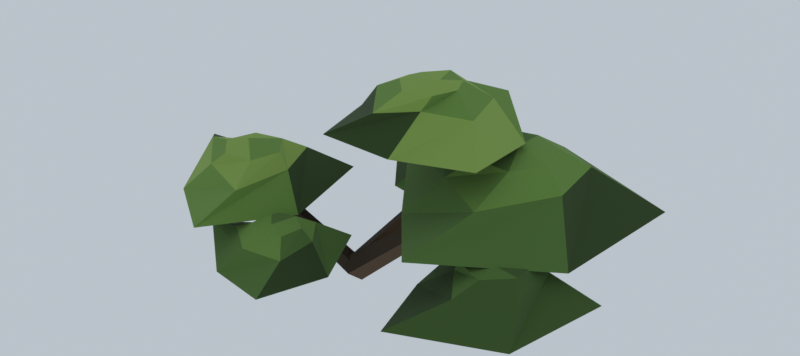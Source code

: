 # Source: bush-d.blend  (saved by Blender 5.2.44; exported with 4.5.12 LTS)
import bpy
from mathutils import Matrix  # noqa: F401  (used for matrix-valued properties, if any)

bpy.ops.wm.read_factory_settings(use_empty=True)
scene = bpy.context.scene
scene.name = 'Scene'

# ---- collections
col_collection = bpy.data.collections.new('Collection'); scene.collection.children.link(col_collection)

# ---- images (referenced by path relative to the original .blend; pixels are not part of the script)
import os
ASSET_DIR = os.environ.get("B2B_ASSET_DIR", "")  # directory of the original .blend (textures are referenced by path, not embedded)
HERE = os.path.dirname(os.path.abspath(__file__))  # packed textures are extracted next to this script under _unpacked/

def load_image(name, relpath, width, height, colorspace="sRGB"):
    """Load a texture the original file referenced (path relative to the .blend, or extracted next to this script)."""
    p = next((c for c in (os.path.join(HERE, relpath), os.path.join(ASSET_DIR, relpath)) if relpath and os.path.exists(c)), "")
    if p:
        img = bpy.data.images.load(p, check_existing=True)
        img.name = name
    else:  # same state as the original file: an image datablock whose file is absent (Cycles renders it pink)
        img = bpy.data.images.new(name, width, height)
        img.source = "FILE"
        img.filepath = "//" + (relpath or name)
    img.colorspace_settings.name = colorspace
    return img
img_bush_palette = load_image('bush_palette', '_unpacked/bush_palette.2486e94b.png', 256, 256, 'sRGB')

# ---- materials (node trees are filled in below, after node groups)
mat_bush = bpy.data.materials.new('bush')
mat_bush.use_backface_culling = True

# ---- material node trees
mat_bush.use_nodes = True; mat_bush.node_tree.nodes.clear()
_N = mat_bush.node_tree.nodes; _L = mat_bush.node_tree.links
n0 = _N.new('ShaderNodeBsdfPrincipled'); n0.name = 'Principled BSDF'; n0.location = (-200, 100)
n0.inputs[2].default_value = 0.94
n0.inputs[10].default_value = 0.005
n1 = _N.new('ShaderNodeOutputMaterial'); n1.name = 'Material Output'; n1.location = (200, 100)
n2 = _N.new('ShaderNodeTexImage'); n2.name = 'Image Texture'; n2.location = (-320, 260)
n2.image = img_bush_palette
n2.interpolation = 'Closest'
_L.new(n0.outputs[0], n1.inputs[0])
_L.new(n2.outputs[0], n0.inputs[0])
n1.is_active_output = True

# ---- world
world_world = bpy.data.worlds.new('World'); scene.world = world_world
world_world.use_nodes = True; world_world.node_tree.nodes.clear()
_N = world_world.node_tree.nodes; _L = world_world.node_tree.links
n0 = _N.new('ShaderNodeOutputWorld'); n0.name = 'World Output'; n0.location = (200, 100)
n1 = _N.new('ShaderNodeBackground'); n1.name = 'Background'; n1.location = (-200, 100)
n1.inputs[0].default_value = (0.58, 0.64, 0.7, 1.0)
n1.inputs[1].default_value = 0.85
_L.new(n1.outputs[0], n0.inputs[0])
n0.is_active_output = True
world_world.color = (0.05088, 0.05088, 0.05088)
world_world.sun_shadow_jitter_overblur = 0.0

# ---- meshes
me_bush_d = bpy.data.meshes.new('Bush_D')
me_bush_d.from_pydata([(0.01285, -0.04831, -0.0009037), (0.03284, -0.003847, -0.03751), (0.008608, 0.04358, -0.02295), (-0.02868, 0.03321, 0.02397), (-0.02367, -0.02606, 0.03551), (0.4069, 0.07285, 0.3399), (0.4185, 0.09699, 0.3192), (0.4038, 0.1251, 0.3281), (0.3837, 0.118, 0.3539), (0.3846, 0.08982, 0.3611), (0.03468, -0.01539, 0.002076), (0.01932, 0.01397, -0.02959), (-0.02355, 0.02318, -0.01876), (-0.03394, 0.001067, 0.01706), (0.0007365, -0.02266, 0.0305), (0.1404, 0.2918, 0.22), (0.1302, 0.3087, 0.2025), (0.1068, 0.3135, 0.2088), (0.101, 0.2994, 0.2312), (0.1239, 0.2862, 0.2367), (-0.01482, 0.03281, 0.0003229), (-0.02591, 0.002185, -0.0249), (0.0007664, -0.03296, -0.01445), (0.02555, -0.01904, 0.01676), (0.01646, 0.01945, 0.02543), (-0.2701, -0.1005, 0.2589), (-0.2758, -0.1186, 0.2448), (-0.2609, -0.1396, 0.25), (-0.2442, -0.1309, 0.2707), (-0.2494, -0.1089, 0.2757), (0.06416, 0.2003, 0.3895), (0.2791, 0.09931, 0.4808), (0.276, -0.09355, 0.3346), (0.4032, -0.05382, 0.4808), (0.5097, -0.3741, 0.3895), (0.5897, -0.1659, 0.4808), (0.8323, -0.06265, 0.3346), (0.7203, 0.06476, 0.4808), (0.9121, 0.3186, 0.3895), (0.6892, 0.2711, 0.4808), (0.6843, 0.4757, 0.3346), (0.5574, 0.3347, 0.4808), (0.3175, 0.4937, 0.3895), (0.3733, 0.2754, 0.4808), (0.3739, 0.08067, 0.5385), (0.4678, -0.0001198, 0.5385), (0.5865, -0.005558, 0.5385), (0.6491, 0.09572, 0.5385), (0.6222, 0.2081, 0.5385), (0.515, 0.2491, 0.5385), (0.3883, 0.217, 0.5385), (0.5359, 0.1183, 0.5578), (0.52, 0.12, 0.2942), (0.3809, 0.06127, 0.2737), (0.3236, 0.241, 0.3429), (0.466, 0.3292, 0.2291), (0.3677, 0.3845, 0.3429), (0.3904, 0.6642, 0.2737), (0.2609, 0.5575, 0.3429), (0.0909, 0.6257, 0.2291), (0.09661, 0.4961, 0.3429), (-0.1339, 0.3832, 0.2737), (-0.005283, 0.3204, 0.3429), (0.01622, 0.1854, 0.2291), (0.123, 0.2347, 0.3429), (0.265, 0.2965, 0.3878), (0.3075, 0.3901, 0.3878), (0.2252, 0.4584, 0.3878), (0.127, 0.4314, 0.3878), (0.1106, 0.3349, 0.3878), (0.1743, 0.2596, 0.3878), (0.2074, 0.3167, 0.4027), (0.2, 0.36, 0.1977), (-0.09244, 0.1059, 0.2953), (-0.2223, 0.0246, 0.3567), (-0.3851, 0.07833, 0.2541), (-0.3765, -0.03538, 0.3567), (-0.6366, -0.01377, 0.2953), (-0.5189, -0.1183, 0.3567), (-0.4653, -0.3034, 0.2541), (-0.37, -0.2591, 0.3567), (-0.1843, -0.4975, 0.2953), (-0.1747, -0.3341, 0.3567), (-0.05596, -0.1923, 0.2541), (-0.1543, -0.1329, 0.3567), (-0.2675, -0.04107, 0.3973), (-0.3667, -0.06549, 0.3973), (-0.4001, -0.161, 0.3973), (-0.3301, -0.2317, 0.3973), (-0.2285, -0.2199, 0.3973), (-0.2018, -0.1194, 0.3973), (-0.3329, -0.1282, 0.4108), (-0.3, -0.14, 0.2257), (0.4308, 0.07331, 0.2547), (0.4939, -0.06172, 0.3132), (0.4382, -0.2195, 0.2169), (0.564, -0.2152, 0.3132), (0.5451, -0.5025, 0.2547), (0.6487, -0.3374, 0.3132), (0.8296, -0.3264, 0.2169), (0.7894, -0.2334, 0.3132), (0.9243, -0.03182, 0.2547), (0.7723, -0.06316, 0.3132), (0.7228, 0.05918, 0.2169), (0.6625, -0.03093, 0.3132), (0.55, -0.1242, 0.3512), (0.5875, -0.2252, 0.3512), (0.6822, -0.2645, 0.3512), (0.7562, -0.1912, 0.3512), (0.7455, -0.08307, 0.3512), (0.6398, -0.06494, 0.3512), (0.6745, -0.1942, 0.3638), (0.66, -0.16, 0.1903), (0.09211, 0.2119, 0.6132), (0.1417, 0.1035, 0.6793), (0.01746, 0.02877, 0.572), (0.1233, -0.02118, 0.6793), (0.1368, -0.2702, 0.6132), (0.2473, -0.1843, 0.6793), (0.325, -0.2122, 0.572), (0.3422, -0.08979, 0.6793), (0.6082, -0.1905, 0.6132), (0.4926, -0.04795, 0.6793), (0.5582, 0.1177, 0.572), (0.4404, 0.1206, 0.6793), (0.3525, 0.3247, 0.6132), (0.2862, 0.1741, 0.6793), (0.2247, 0.05962, 0.7217), (0.2077, -0.02047, 0.7217), (0.2716, -0.08689, 0.7217), (0.3606, -0.06175, 0.7217), (0.3892, 0.01682, 0.7217), (0.3561, 0.08544, 0.7217), (0.2797, 0.1262, 0.7217), (0.3228, 0.0192, 0.7358), (0.3, 0.02, 0.5423), (0.1226, -0.5475, 0.1972), (0.08126, -0.4084, 0.2416), (0.1633, -0.2961, 0.1663), (0.07522, -0.267, 0.2416), (0.08684, -0.106, 0.1972), (0.001473, -0.1744, 0.2416), (-0.1223, -0.1169, 0.1663), (-0.1039, -0.2214, 0.2416), (-0.3111, -0.3218, 0.1972), (-0.1706, -0.3463, 0.2416), (-0.1126, -0.4852, 0.1663), (-0.05461, -0.4281, 0.2416), (0.02088, -0.3423, 0.2713), (0.03158, -0.2663, 0.2713), (-0.03367, -0.2239, 0.2713), (-0.1095, -0.2517, 0.2713), (-0.1079, -0.332, 0.2713), (-0.04674, -0.3809, 0.2713), (-0.04214, -0.3209, 0.2812), (-0.04, -0.3, 0.1455)], [], [(0, 1, 6, 5), (1, 2, 7, 6), (2, 3, 8, 7), (3, 4, 9, 8), (4, 0, 5, 9), (10, 11, 16, 15), (11, 12, 17, 16), (12, 13, 18, 17), (13, 14, 19, 18), (14, 10, 15, 19), (20, 21, 26, 25), (21, 22, 27, 26), (22, 23, 28, 27), (23, 24, 29, 28), (24, 20, 25, 29), (30, 32, 33, 31), (31, 33, 45, 44), (44, 45, 51), (32, 30, 52), (32, 34, 35, 33), (33, 35, 46, 45), (45, 46, 51), (34, 32, 52), (34, 36, 37, 35), (35, 37, 47, 46), (46, 47, 51), (36, 34, 52), (36, 38, 39, 37), (37, 39, 48, 47), (47, 48, 51), (38, 36, 52), (38, 40, 41, 39), (39, 41, 49, 48), (48, 49, 51), (40, 38, 52), (40, 42, 43, 41), (41, 43, 50, 49), (49, 50, 51), (42, 40, 52), (42, 30, 31, 43), (43, 31, 44, 50), (50, 44, 51), (30, 42, 52), (53, 55, 56, 54), (54, 56, 66, 65), (65, 66, 71), (55, 53, 72), (55, 57, 58, 56), (56, 58, 67, 66), (66, 67, 71), (57, 55, 72), (57, 59, 60, 58), (58, 60, 68, 67), (67, 68, 71), (59, 57, 72), (59, 61, 62, 60), (60, 62, 69, 68), (68, 69, 71), (61, 59, 72), (61, 63, 64, 62), (62, 64, 70, 69), (69, 70, 71), (63, 61, 72), (63, 53, 54, 64), (64, 54, 65, 70), (70, 65, 71), (53, 63, 72), (73, 75, 76, 74), (74, 76, 86, 85), (85, 86, 91), (75, 73, 92), (75, 77, 78, 76), (76, 78, 87, 86), (86, 87, 91), (77, 75, 92), (77, 79, 80, 78), (78, 80, 88, 87), (87, 88, 91), (79, 77, 92), (79, 81, 82, 80), (80, 82, 89, 88), (88, 89, 91), (81, 79, 92), (81, 83, 84, 82), (82, 84, 90, 89), (89, 90, 91), (83, 81, 92), (83, 73, 74, 84), (84, 74, 85, 90), (90, 85, 91), (73, 83, 92), (93, 95, 96, 94), (94, 96, 106, 105), (105, 106, 111), (95, 93, 112), (95, 97, 98, 96), (96, 98, 107, 106), (106, 107, 111), (97, 95, 112), (97, 99, 100, 98), (98, 100, 108, 107), (107, 108, 111), (99, 97, 112), (99, 101, 102, 100), (100, 102, 109, 108), (108, 109, 111), (101, 99, 112), (101, 103, 104, 102), (102, 104, 110, 109), (109, 110, 111), (103, 101, 112), (103, 93, 94, 104), (104, 94, 105, 110), (110, 105, 111), (93, 103, 112), (113, 115, 116, 114), (114, 116, 128, 127), (127, 128, 134), (115, 113, 135), (115, 117, 118, 116), (116, 118, 129, 128), (128, 129, 134), (117, 115, 135), (117, 119, 120, 118), (118, 120, 130, 129), (129, 130, 134), (119, 117, 135), (119, 121, 122, 120), (120, 122, 131, 130), (130, 131, 134), (121, 119, 135), (121, 123, 124, 122), (122, 124, 132, 131), (131, 132, 134), (123, 121, 135), (123, 125, 126, 124), (124, 126, 133, 132), (132, 133, 134), (125, 123, 135), (125, 113, 114, 126), (126, 114, 127, 133), (133, 127, 134), (113, 125, 135), (136, 138, 139, 137), (137, 139, 149, 148), (148, 149, 154), (138, 136, 155), (138, 140, 141, 139), (139, 141, 150, 149), (149, 150, 154), (140, 138, 155), (140, 142, 143, 141), (141, 143, 151, 150), (150, 151, 154), (142, 140, 155), (142, 144, 145, 143), (143, 145, 152, 151), (151, 152, 154), (144, 142, 155), (144, 146, 147, 145), (145, 147, 153, 152), (152, 153, 154), (146, 144, 155), (146, 136, 137, 147), (147, 137, 148, 153), (153, 148, 154), (136, 146, 155)])
_uv = me_bush_d.uv_layers.new(name='UVMap')
_uv.uv.foreach_set('vector', [0.8125, 0.0625, 0.8125, 0.0625, 0.8125, 0.0625, 0.8125, 0.0625, 0.9375, 0.0625, 0.9375, 0.0625, 0.9375, 0.0625, 0.9375, 0.0625, 0.9375, 0.0625, 0.9375, 0.0625, 0.9375, 0.0625, 0.9375, 0.0625, 0.8125, 0.0625, 0.8125, 0.0625, 0.8125, 0.0625, 0.8125, 0.0625, 0.9375, 0.0625, 0.9375, 0.0625, 0.9375, 0.0625, 0.9375, 0.0625, 0.8125, 0.0625, 0.8125, 0.0625, 0.8125, 0.0625, 0.8125, 0.0625, 0.8125, 0.0625, 0.8125, 0.0625, 0.8125, 0.0625, 0.8125, 0.0625, 0.8125, 0.0625, 0.8125, 0.0625, 0.8125, 0.0625, 0.8125, 0.0625, 0.9375, 0.0625, 0.9375, 0.0625, 0.9375, 0.0625, 0.9375, 0.0625, 0.8125, 0.0625, 0.8125, 0.0625, 0.8125, 0.0625, 0.8125, 0.0625, 0.8125, 0.0625, 0.8125, 0.0625, 0.8125, 0.0625, 0.8125, 0.0625, 0.8125, 0.0625, 0.8125, 0.0625, 0.8125, 0.0625, 0.8125, 0.0625, 0.9375, 0.0625, 0.9375, 0.0625, 0.9375, 0.0625, 0.9375, 0.0625, 0.9375, 0.0625, 0.9375, 0.0625, 0.9375, 0.0625, 0.9375, 0.0625, 0.8125, 0.0625, 0.8125, 0.0625, 0.8125, 0.0625, 0.8125, 0.0625, 0.4375, 0.0625, 0.4375, 0.0625, 0.4375, 0.0625, 0.4375, 0.0625, 0.4375, 0.0625, 0.4375, 0.0625, 0.4375, 0.0625, 0.4375, 0.0625, 0.5625, 0.0625, 0.5625, 0.0625, 0.5625, 0.0625, 0.0625, 0.0625, 0.0625, 0.0625, 0.0625, 0.0625, 0.4375, 0.0625, 0.4375, 0.0625, 0.4375, 0.0625, 0.4375, 0.0625, 0.5625, 0.0625, 0.5625, 0.0625, 0.5625, 0.0625, 0.5625, 0.0625, 0.4375, 0.0625, 0.4375, 0.0625, 0.4375, 0.0625, 0.0625, 0.0625, 0.0625, 0.0625, 0.0625, 0.0625, 0.4375, 0.0625, 0.4375, 0.0625, 0.4375, 0.0625, 0.4375, 0.0625, 0.5625, 0.0625, 0.5625, 0.0625, 0.5625, 0.0625, 0.5625, 0.0625, 0.5625, 0.0625, 0.5625, 0.0625, 0.5625, 0.0625, 0.0625, 0.0625, 0.0625, 0.0625, 0.0625, 0.0625, 0.1875, 0.0625, 0.1875, 0.0625, 0.1875, 0.0625, 0.1875, 0.0625, 0.5625, 0.0625, 0.5625, 0.0625, 0.5625, 0.0625, 0.5625, 0.0625, 0.5625, 0.0625, 0.5625, 0.0625, 0.5625, 0.0625, 0.0625, 0.0625, 0.0625, 0.0625, 0.0625, 0.0625, 0.4375, 0.0625, 0.4375, 0.0625, 0.4375, 0.0625, 0.4375, 0.0625, 0.5625, 0.0625, 0.5625, 0.0625, 0.5625, 0.0625, 0.5625, 0.0625, 0.5625, 0.0625, 0.5625, 0.0625, 0.5625, 0.0625, 0.0625, 0.0625, 0.0625, 0.0625, 0.0625, 0.0625, 0.1875, 0.0625, 0.1875, 0.0625, 0.1875, 0.0625, 0.1875, 0.0625, 0.4375, 0.0625, 0.4375, 0.0625, 0.4375, 0.0625, 0.4375, 0.0625, 0.4375, 0.0625, 0.4375, 0.0625, 0.4375, 0.0625, 0.0625, 0.0625, 0.0625, 0.0625, 0.0625, 0.0625, 0.5625, 0.0625, 0.5625, 0.0625, 0.5625, 0.0625, 0.5625, 0.0625, 0.5625, 0.0625, 0.5625, 0.0625, 0.5625, 0.0625, 0.5625, 0.0625, 0.5625, 0.0625, 0.5625, 0.0625, 0.5625, 0.0625, 0.0625, 0.0625, 0.0625, 0.0625, 0.0625, 0.0625, 0.4375, 0.0625, 0.4375, 0.0625, 0.4375, 0.0625, 0.4375, 0.0625, 0.4375, 0.0625, 0.4375, 0.0625, 0.4375, 0.0625, 0.4375, 0.0625, 0.4375, 0.0625, 0.4375, 0.0625, 0.4375, 0.0625, 0.0625, 0.0625, 0.0625, 0.0625, 0.0625, 0.0625, 0.4375, 0.0625, 0.4375, 0.0625, 0.4375, 0.0625, 0.4375, 0.0625, 0.3125, 0.0625, 0.3125, 0.0625, 0.3125, 0.0625, 0.3125, 0.0625, 0.4375, 0.0625, 0.4375, 0.0625, 0.4375, 0.0625, 0.0625, 0.0625, 0.0625, 0.0625, 0.0625, 0.0625, 0.3125, 0.0625, 0.3125, 0.0625, 0.3125, 0.0625, 0.3125, 0.0625, 0.4375, 0.0625, 0.4375, 0.0625, 0.4375, 0.0625, 0.4375, 0.0625, 0.4375, 0.0625, 0.4375, 0.0625, 0.4375, 0.0625, 0.0625, 0.0625, 0.0625, 0.0625, 0.0625, 0.0625, 0.4375, 0.0625, 0.4375, 0.0625, 0.4375, 0.0625, 0.4375, 0.0625, 0.4375, 0.0625, 0.4375, 0.0625, 0.4375, 0.0625, 0.4375, 0.0625, 0.3125, 0.0625, 0.3125, 0.0625, 0.3125, 0.0625, 0.0625, 0.0625, 0.0625, 0.0625, 0.0625, 0.0625, 0.1875, 0.0625, 0.1875, 0.0625, 0.1875, 0.0625, 0.1875, 0.0625, 0.3125, 0.0625, 0.3125, 0.0625, 0.3125, 0.0625, 0.3125, 0.0625, 0.4375, 0.0625, 0.4375, 0.0625, 0.4375, 0.0625, 0.0625, 0.0625, 0.0625, 0.0625, 0.0625, 0.0625, 0.4375, 0.0625, 0.4375, 0.0625, 0.4375, 0.0625, 0.4375, 0.0625, 0.4375, 0.0625, 0.4375, 0.0625, 0.4375, 0.0625, 0.4375, 0.0625, 0.4375, 0.0625, 0.4375, 0.0625, 0.4375, 0.0625, 0.0625, 0.0625, 0.0625, 0.0625, 0.0625, 0.0625, 0.5625, 0.0625, 0.5625, 0.0625, 0.5625, 0.0625, 0.5625, 0.0625, 0.6875, 0.0625, 0.6875, 0.0625, 0.6875, 0.0625, 0.6875, 0.0625, 0.6875, 0.0625, 0.6875, 0.0625, 0.6875, 0.0625, 0.0625, 0.0625, 0.0625, 0.0625, 0.0625, 0.0625, 0.1875, 0.0625, 0.1875, 0.0625, 0.1875, 0.0625, 0.1875, 0.0625, 0.6875, 0.0625, 0.6875, 0.0625, 0.6875, 0.0625, 0.6875, 0.0625, 0.6875, 0.0625, 0.6875, 0.0625, 0.6875, 0.0625, 0.0625, 0.0625, 0.0625, 0.0625, 0.0625, 0.0625, 0.6875, 0.0625, 0.6875, 0.0625, 0.6875, 0.0625, 0.6875, 0.0625, 0.5625, 0.0625, 0.5625, 0.0625, 0.5625, 0.0625, 0.5625, 0.0625, 0.6875, 0.0625, 0.6875, 0.0625, 0.6875, 0.0625, 0.0625, 0.0625, 0.0625, 0.0625, 0.0625, 0.0625, 0.5625, 0.0625, 0.5625, 0.0625, 0.5625, 0.0625, 0.5625, 0.0625, 0.6875, 0.0625, 0.6875, 0.0625, 0.6875, 0.0625, 0.6875, 0.0625, 0.6875, 0.0625, 0.6875, 0.0625, 0.6875, 0.0625, 0.0625, 0.0625, 0.0625, 0.0625, 0.0625, 0.0625, 0.5625, 0.0625, 0.5625, 0.0625, 0.5625, 0.0625, 0.5625, 0.0625, 0.6875, 0.0625, 0.6875, 0.0625, 0.6875, 0.0625, 0.6875, 0.0625, 0.5625, 0.0625, 0.5625, 0.0625, 0.5625, 0.0625, 0.0625, 0.0625, 0.0625, 0.0625, 0.0625, 0.0625, 0.1875, 0.0625, 0.1875, 0.0625, 0.1875, 0.0625, 0.1875, 0.0625, 0.6875, 0.0625, 0.6875, 0.0625, 0.6875, 0.0625, 0.6875, 0.0625, 0.5625, 0.0625, 0.5625, 0.0625, 0.5625, 0.0625, 0.0625, 0.0625, 0.0625, 0.0625, 0.0625, 0.0625, 0.3125, 0.0625, 0.3125, 0.0625, 0.3125, 0.0625, 0.3125, 0.0625, 0.4375, 0.0625, 0.4375, 0.0625, 0.4375, 0.0625, 0.4375, 0.0625, 0.4375, 0.0625, 0.4375, 0.0625, 0.4375, 0.0625, 0.0625, 0.0625, 0.0625, 0.0625, 0.0625, 0.0625, 0.1875, 0.0625, 0.1875, 0.0625, 0.1875, 0.0625, 0.1875, 0.0625, 0.4375, 0.0625, 0.4375, 0.0625, 0.4375, 0.0625, 0.4375, 0.0625, 0.4375, 0.0625, 0.4375, 0.0625, 0.4375, 0.0625, 0.0625, 0.0625, 0.0625, 0.0625, 0.0625, 0.0625, 0.3125, 0.0625, 0.3125, 0.0625, 0.3125, 0.0625, 0.3125, 0.0625, 0.3125, 0.0625, 0.3125, 0.0625, 0.3125, 0.0625, 0.3125, 0.0625, 0.4375, 0.0625, 0.4375, 0.0625, 0.4375, 0.0625, 0.0625, 0.0625, 0.0625, 0.0625, 0.0625, 0.0625, 0.3125, 0.0625, 0.3125, 0.0625, 0.3125, 0.0625, 0.3125, 0.0625, 0.3125, 0.0625, 0.3125, 0.0625, 0.3125, 0.0625, 0.3125, 0.0625, 0.3125, 0.0625, 0.3125, 0.0625, 0.3125, 0.0625, 0.0625, 0.0625, 0.0625, 0.0625, 0.0625, 0.0625, 0.3125, 0.0625, 0.3125, 0.0625, 0.3125, 0.0625, 0.3125, 0.0625, 0.4375, 0.0625, 0.4375, 0.0625, 0.4375, 0.0625, 0.4375, 0.0625, 0.4375, 0.0625, 0.4375, 0.0625, 0.4375, 0.0625, 0.0625, 0.0625, 0.0625, 0.0625, 0.0625, 0.0625, 0.3125, 0.0625, 0.3125, 0.0625, 0.3125, 0.0625, 0.3125, 0.0625, 0.4375, 0.0625, 0.4375, 0.0625, 0.4375, 0.0625, 0.4375, 0.0625, 0.4375, 0.0625, 0.4375, 0.0625, 0.4375, 0.0625, 0.0625, 0.0625, 0.0625, 0.0625, 0.0625, 0.0625, 0.5625, 0.0625, 0.5625, 0.0625, 0.5625, 0.0625, 0.5625, 0.0625, 0.6875, 0.0625, 0.6875, 0.0625, 0.6875, 0.0625, 0.6875, 0.0625, 0.6875, 0.0625, 0.6875, 0.0625, 0.6875, 0.0625, 0.0625, 0.0625, 0.0625, 0.0625, 0.0625, 0.0625, 0.1875, 0.0625, 0.1875, 0.0625, 0.1875, 0.0625, 0.1875, 0.0625, 0.5625, 0.0625, 0.5625, 0.0625, 0.5625, 0.0625, 0.5625, 0.0625, 0.6875, 0.0625, 0.6875, 0.0625, 0.6875, 0.0625, 0.0625, 0.0625, 0.0625, 0.0625, 0.0625, 0.0625, 0.1875, 0.0625, 0.1875, 0.0625, 0.1875, 0.0625, 0.1875, 0.0625, 0.6875, 0.0625, 0.6875, 0.0625, 0.6875, 0.0625, 0.6875, 0.0625, 0.6875, 0.0625, 0.6875, 0.0625, 0.6875, 0.0625, 0.0625, 0.0625, 0.0625, 0.0625, 0.0625, 0.0625, 0.6875, 0.0625, 0.6875, 0.0625, 0.6875, 0.0625, 0.6875, 0.0625, 0.5625, 0.0625, 0.5625, 0.0625, 0.5625, 0.0625, 0.5625, 0.0625, 0.6875, 0.0625, 0.6875, 0.0625, 0.6875, 0.0625, 0.0625, 0.0625, 0.0625, 0.0625, 0.0625, 0.0625, 0.6875, 0.0625, 0.6875, 0.0625, 0.6875, 0.0625, 0.6875, 0.0625, 0.5625, 0.0625, 0.5625, 0.0625, 0.5625, 0.0625, 0.5625, 0.0625, 0.6875, 0.0625, 0.6875, 0.0625, 0.6875, 0.0625, 0.0625, 0.0625, 0.0625, 0.0625, 0.0625, 0.0625, 0.5625, 0.0625, 0.5625, 0.0625, 0.5625, 0.0625, 0.5625, 0.0625, 0.6875, 0.0625, 0.6875, 0.0625, 0.6875, 0.0625, 0.6875, 0.0625, 0.5625, 0.0625, 0.5625, 0.0625, 0.5625, 0.0625, 0.0625, 0.0625, 0.0625, 0.0625, 0.0625, 0.0625, 0.5625, 0.0625, 0.5625, 0.0625, 0.5625, 0.0625, 0.5625, 0.0625, 0.6875, 0.0625, 0.6875, 0.0625, 0.6875, 0.0625, 0.6875, 0.0625, 0.6875, 0.0625, 0.6875, 0.0625, 0.6875, 0.0625, 0.0625, 0.0625, 0.0625, 0.0625, 0.0625, 0.0625, 0.1875, 0.0625, 0.1875, 0.0625, 0.1875, 0.0625, 0.1875, 0.0625, 0.4375, 0.0625, 0.4375, 0.0625, 0.4375, 0.0625, 0.4375, 0.0625, 0.5625, 0.0625, 0.5625, 0.0625, 0.5625, 0.0625, 0.0625, 0.0625, 0.0625, 0.0625, 0.0625, 0.0625, 0.4375, 0.0625, 0.4375, 0.0625, 0.4375, 0.0625, 0.4375, 0.0625, 0.5625, 0.0625, 0.5625, 0.0625, 0.5625, 0.0625, 0.5625, 0.0625, 0.5625, 0.0625, 0.5625, 0.0625, 0.5625, 0.0625, 0.0625, 0.0625, 0.0625, 0.0625, 0.0625, 0.0625, 0.4375, 0.0625, 0.4375, 0.0625, 0.4375, 0.0625, 0.4375, 0.0625, 0.5625, 0.0625, 0.5625, 0.0625, 0.5625, 0.0625, 0.5625, 0.0625, 0.4375, 0.0625, 0.4375, 0.0625, 0.4375, 0.0625, 0.0625, 0.0625, 0.0625, 0.0625, 0.0625, 0.0625, 0.4375, 0.0625, 0.4375, 0.0625, 0.4375, 0.0625, 0.4375, 0.0625, 0.5625, 0.0625, 0.5625, 0.0625, 0.5625, 0.0625, 0.5625, 0.0625, 0.5625, 0.0625, 0.5625, 0.0625, 0.5625, 0.0625, 0.0625, 0.0625, 0.0625, 0.0625, 0.0625, 0.0625, 0.4375, 0.0625, 0.4375, 0.0625, 0.4375, 0.0625, 0.4375, 0.0625, 0.5625, 0.0625, 0.5625, 0.0625, 0.5625, 0.0625, 0.5625, 0.0625, 0.5625, 0.0625, 0.5625, 0.0625, 0.5625, 0.0625, 0.0625, 0.0625, 0.0625, 0.0625, 0.0625, 0.0625, 0.4375, 0.0625, 0.4375, 0.0625, 0.4375, 0.0625, 0.4375, 0.0625, 0.5625, 0.0625, 0.5625, 0.0625, 0.5625, 0.0625, 0.5625, 0.0625, 0.5625, 0.0625, 0.5625, 0.0625, 0.5625, 0.0625, 0.0625, 0.0625, 0.0625, 0.0625, 0.0625, 0.0625])
me_bush_d.materials.append(mat_bush)
me_bush_d.update()

# ---- objects
ob_bush_d = bpy.data.objects.new('Bush_D', me_bush_d)

# ---- transforms, parenting, visibility, modifiers, constraints
ob_bush_d.location = (0.0, 0.0, 0.0)

# ---- collection membership
scene.collection.objects.link(ob_bush_d)

# ---- scene / render settings (as saved in the file)
scene.frame_start = 1; scene.frame_end = 250; scene.frame_set(0)
scene.render.engine = 'BLENDER_EEVEE_NEXT'
scene.render.resolution_x = 1800
scene.render.resolution_y = 800
scene.render.bake_bias = 0.0
scene.render.bake_samples = 0
scene.render.compositor_device = 'GPU'
scene.eevee.use_volume_custom_range = False
scene.eevee.fast_gi_thickness_near = 0.1
scene.eevee.fast_gi_thickness_far = 0.0
scene.eevee.ray_tracing_options.screen_trace_thickness = 0.1
scene.view_settings.view_transform = 'Standard'
bpy.context.view_layer.update()

# ---- added for rendering (the .blend has no active camera): camera
cam_auto = bpy.data.cameras.new('AutoCamera')
cam_auto.lens = 50.0
cam_auto.sensor_width = 36.0
cam_auto.clip_end = 1000.0
ob_auto_camera = bpy.data.objects.new('AutoCamera', cam_auto)
scene.collection.objects.link(ob_auto_camera)
ob_auto_camera.location = (2.10713, -2.29754, 1.91977)
ob_auto_camera.rotation_euler = (1.09748, -7.21219e-08, 0.694738)
scene.camera = ob_auto_camera
bpy.context.view_layer.update()
